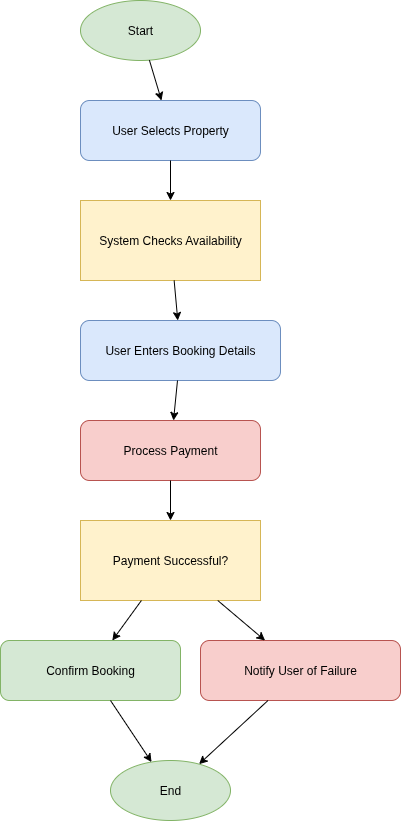

The diagram above was exported from draw.io. Its source (the exported page's mxGraphModel, read from the mxfile embedded in the PNG):
<mxGraphModel dx="1426" dy="798" grid="1" gridSize="10" guides="1" tooltips="1" connect="1" arrows="1" fold="1" page="1" pageScale="1" pageWidth="827" pageHeight="1169" math="0" shadow="0">
  <root>
    <mxCell id="0" />
    <mxCell id="1" parent="0" />
    <mxCell id="2" value="Start" style="ellipse;whiteSpace=wrap;html=1;fillColor=#d5e8d4;strokeColor=#82b366;" parent="1" vertex="1">
      <mxGeometry x="100" y="20" width="120" height="60" as="geometry" />
    </mxCell>
    <mxCell id="3" value="User Selects Property" style="shape=rectangle;rounded=1;whiteSpace=wrap;html=1;fillColor=#dae8fc;strokeColor=#6c8ebf;" parent="1" vertex="1">
      <mxGeometry x="100" y="120" width="180" height="60" as="geometry" />
    </mxCell>
    <mxCell id="4" value="System Checks Availability" style="shape=diamond;whiteSpace=wrap;html=1;fillColor=#fff2cc;strokeColor=#d6b656;" parent="1" vertex="1">
      <mxGeometry x="100" y="220" width="180" height="80" as="geometry" />
    </mxCell>
    <mxCell id="5" value="User Enters Booking Details" style="shape=rectangle;rounded=1;whiteSpace=wrap;html=1;fillColor=#dae8fc;strokeColor=#6c8ebf;" parent="1" vertex="1">
      <mxGeometry x="100" y="340" width="200" height="60" as="geometry" />
    </mxCell>
    <mxCell id="6" value="Process Payment" style="shape=rectangle;rounded=1;whiteSpace=wrap;html=1;fillColor=#f8cecc;strokeColor=#b85450;" parent="1" vertex="1">
      <mxGeometry x="100" y="440" width="180" height="60" as="geometry" />
    </mxCell>
    <mxCell id="7" value="Payment Successful?" style="shape=diamond;whiteSpace=wrap;html=1;fillColor=#fff2cc;strokeColor=#d6b656;" parent="1" vertex="1">
      <mxGeometry x="100" y="540" width="180" height="80" as="geometry" />
    </mxCell>
    <mxCell id="8" value="Confirm Booking" style="shape=rectangle;rounded=1;whiteSpace=wrap;html=1;fillColor=#d5e8d4;strokeColor=#82b366;" parent="1" vertex="1">
      <mxGeometry x="20" y="660" width="180" height="60" as="geometry" />
    </mxCell>
    <mxCell id="9" value="Notify User of Failure" style="shape=rectangle;rounded=1;whiteSpace=wrap;html=1;fillColor=#f8cecc;strokeColor=#b85450;" parent="1" vertex="1">
      <mxGeometry x="220" y="660" width="200" height="60" as="geometry" />
    </mxCell>
    <mxCell id="10" value="End" style="ellipse;whiteSpace=wrap;html=1;fillColor=#d5e8d4;strokeColor=#82b366;" parent="1" vertex="1">
      <mxGeometry x="130" y="780" width="120" height="60" as="geometry" />
    </mxCell>
    <mxCell id="11" parent="1" source="2" target="3" edge="1">
      <mxGeometry relative="1" as="geometry" />
    </mxCell>
    <mxCell id="12" parent="1" source="3" target="4" edge="1">
      <mxGeometry relative="1" as="geometry" />
    </mxCell>
    <mxCell id="13" parent="1" source="4" target="5" edge="1">
      <mxGeometry relative="1" as="geometry" />
    </mxCell>
    <mxCell id="14" parent="1" source="5" target="6" edge="1">
      <mxGeometry relative="1" as="geometry" />
    </mxCell>
    <mxCell id="15" parent="1" source="6" target="7" edge="1">
      <mxGeometry relative="1" as="geometry" />
    </mxCell>
    <mxCell id="16" parent="1" source="7" target="8" edge="1">
      <mxGeometry relative="1" as="geometry" />
    </mxCell>
    <mxCell id="17" parent="1" source="7" target="9" edge="1">
      <mxGeometry relative="1" as="geometry" />
    </mxCell>
    <mxCell id="18" parent="1" source="8" target="10" edge="1">
      <mxGeometry relative="1" as="geometry" />
    </mxCell>
    <mxCell id="19" parent="1" source="9" target="10" edge="1">
      <mxGeometry relative="1" as="geometry" />
    </mxCell>
  </root>
</mxGraphModel>